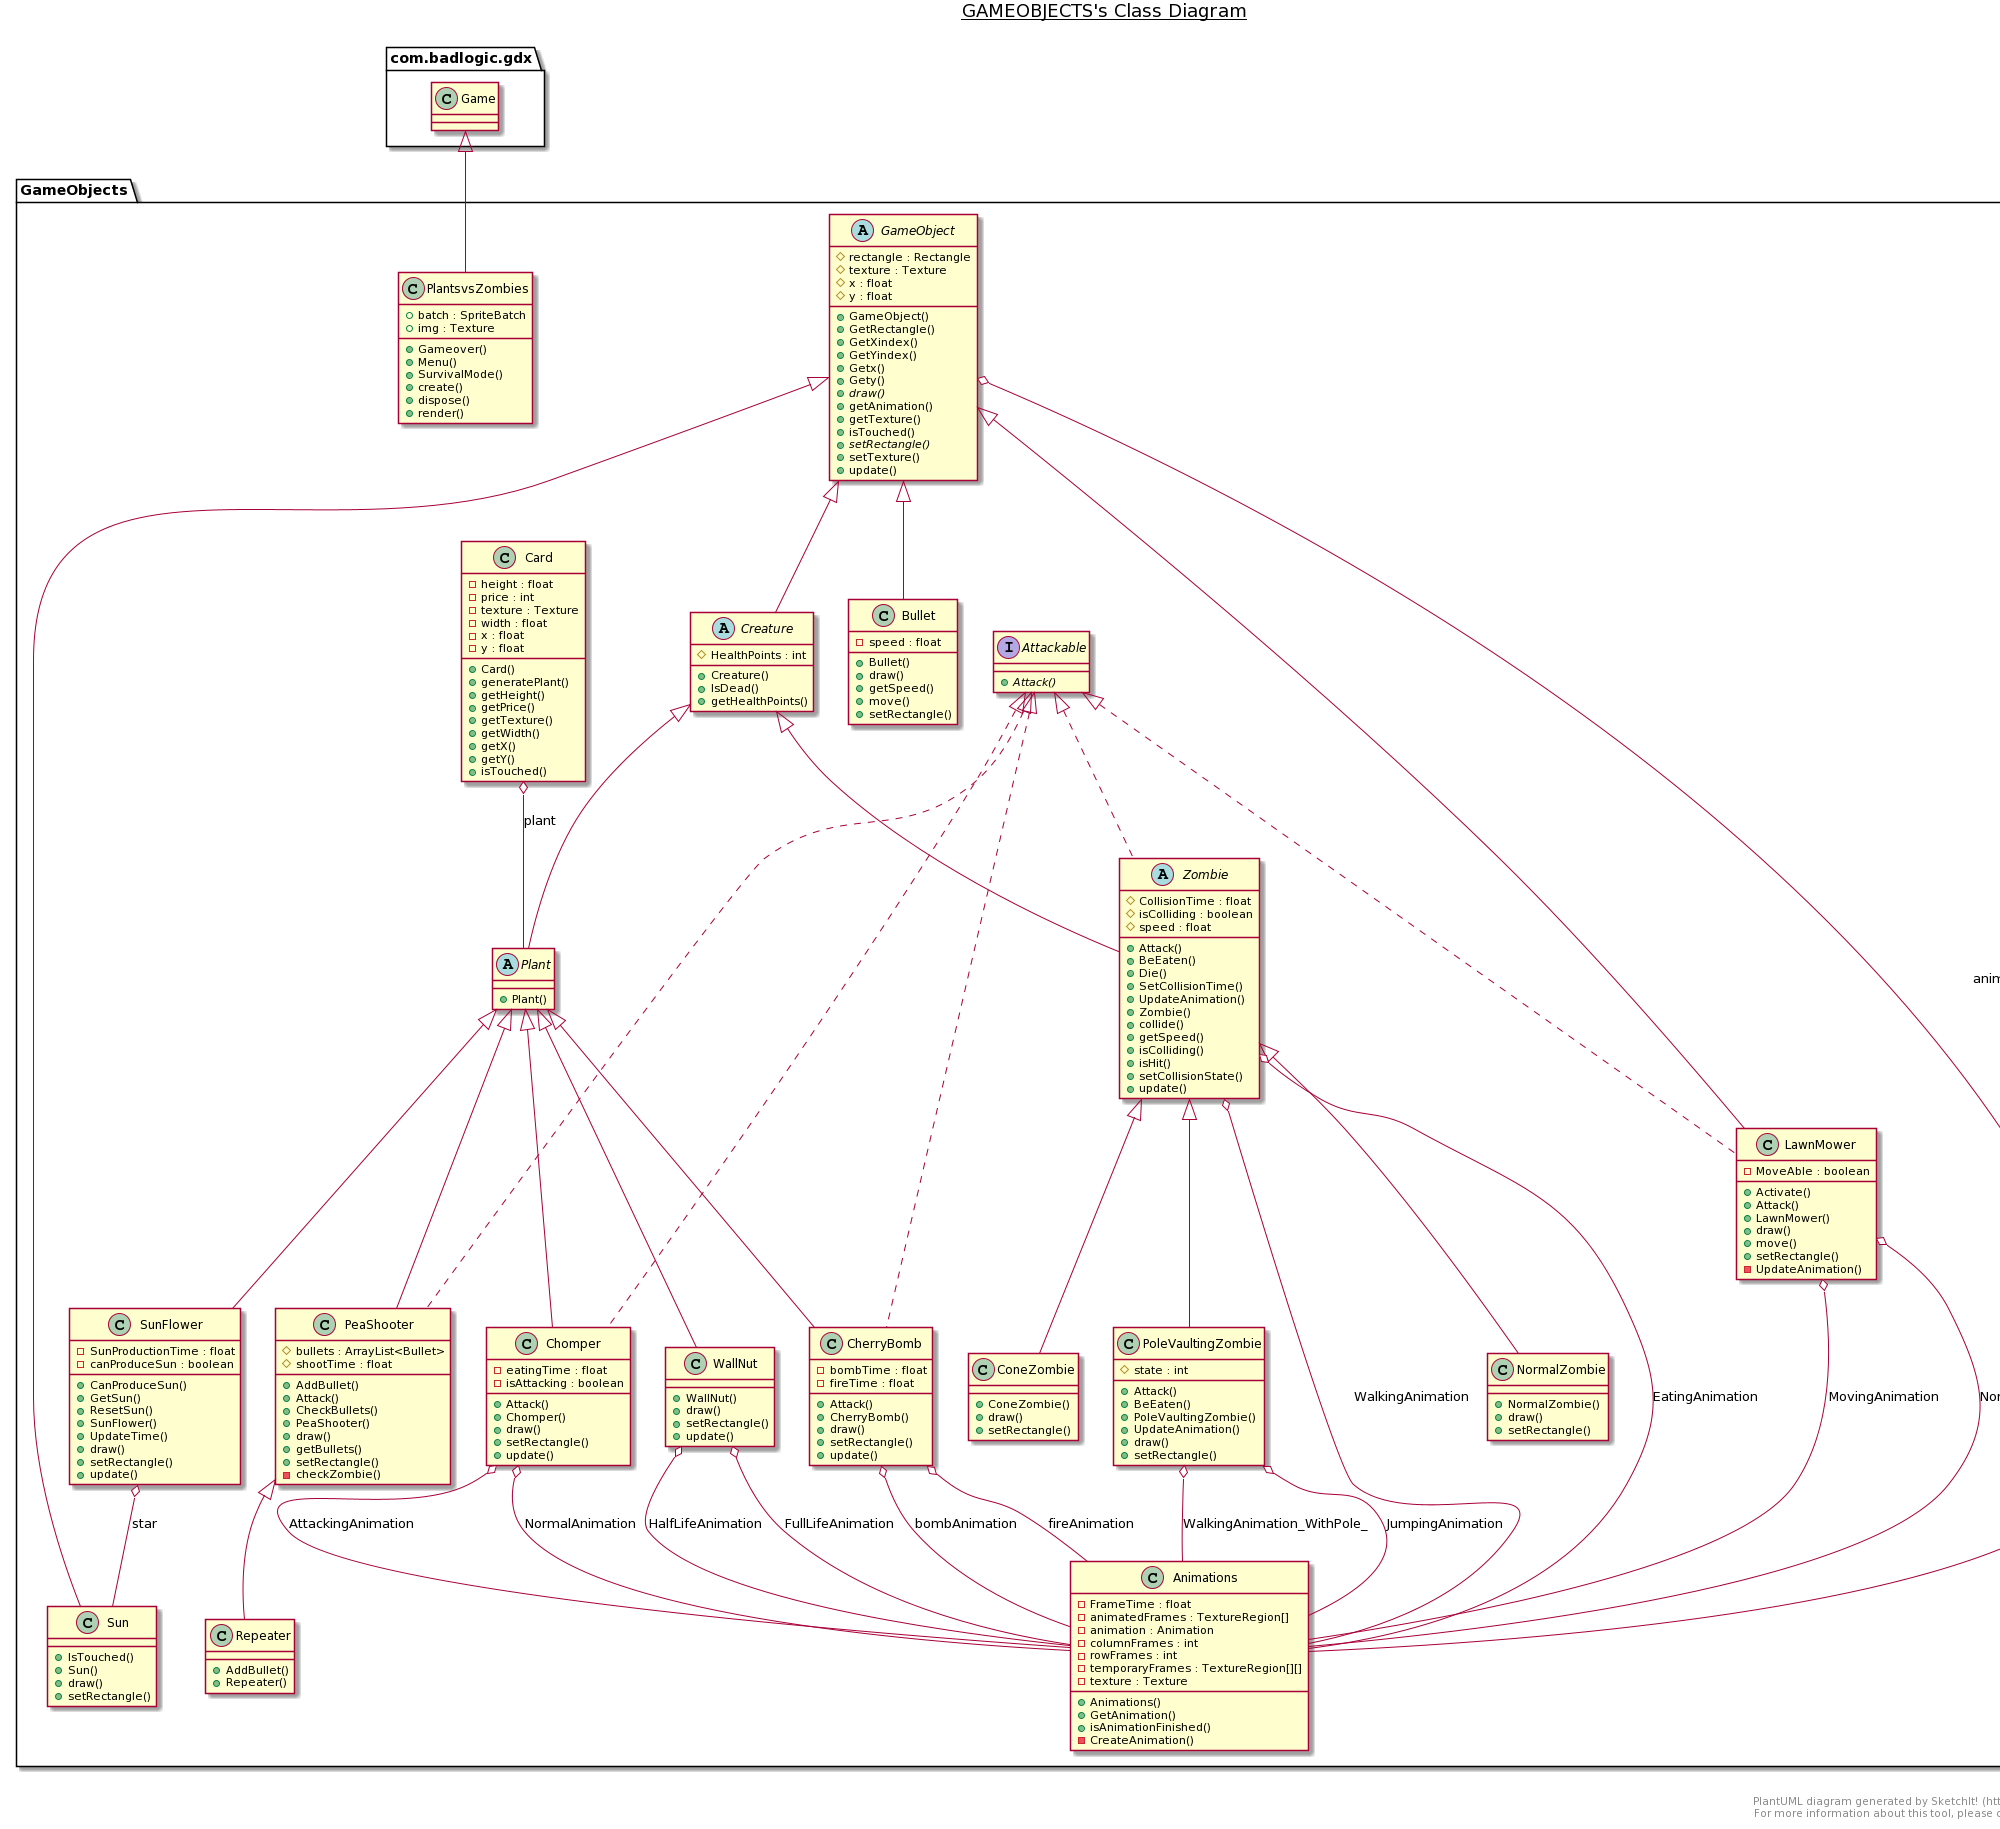

The diagram above was rendered by PlantUML. Its source (embedded in the PNG):
@startuml
title __GAMEOBJECTS's Class Diagram__\n

  namespace GameObjects {
    class GameObjects.Animations {
        - FrameTime : float
        - animatedFrames : TextureRegion[]
        - animation : Animation
        - columnFrames : int
        - rowFrames : int
        - temporaryFrames : TextureRegion[][]
        - texture : Texture
        + Animations()
        + GetAnimation()
        + isAnimationFinished()
        - CreateAnimation()
    }
  }
  

  namespace GameObjects {
    interface GameObjects.Attackable {
        {abstract} + Attack()
    }
  }
  

  namespace GameObjects {
    class GameObjects.Bullet {
        - speed : float
        + Bullet()
        + draw()
        + getSpeed()
        + move()
        + setRectangle()
    }
  }
  

  namespace GameObjects {
    class GameObjects.Card {
        - height : float
        - price : int
        - texture : Texture
        - width : float
        - x : float
        - y : float
        + Card()
        + generatePlant()
        + getHeight()
        + getPrice()
        + getTexture()
        + getWidth()
        + getX()
        + getY()
        + isTouched()
    }
  }
  

  namespace GameObjects {
    class GameObjects.CherryBomb {
        - bombTime : float
        - fireTime : float
        + Attack()
        + CherryBomb()
        + draw()
        + setRectangle()
        + update()
    }
  }
  

  namespace GameObjects {
    class GameObjects.Chomper {
        - eatingTime : float
        - isAttacking : boolean
        + Attack()
        + Chomper()
        + draw()
        + setRectangle()
        + update()
    }
  }
  

  namespace GameObjects {
    class GameObjects.ConeZombie {
        + ConeZombie()
        + draw()
        + setRectangle()
    }
  }
  

  namespace GameObjects {
    abstract class GameObjects.Creature {
        # HealthPoints : int
        + Creature()
        + IsDead()
        + getHealthPoints()
    }
  }
  

  namespace GameObjects {
    abstract class GameObjects.GameObject {
        # rectangle : Rectangle
        # texture : Texture
        # x : float
        # y : float
        + GameObject()
        + GetRectangle()
        + GetXindex()
        + GetYindex()
        + Getx()
        + Gety()
        {abstract} + draw()
        + getAnimation()
        + getTexture()
        + isTouched()
        {abstract} + setRectangle()
        + setTexture()
        + update()
    }
  }
  

  namespace GameObjects {
    class GameObjects.LawnMower {
        - MoveAble : boolean
        + Activate()
        + Attack()
        + LawnMower()
        + draw()
        + move()
        + setRectangle()
        - UpdateAnimation()
    }
  }
  

  namespace GameObjects {
    class GameObjects.NormalZombie {
        + NormalZombie()
        + draw()
        + setRectangle()
    }
  }
  

  namespace GameObjects {
    class GameObjects.PeaShooter {
        # bullets : ArrayList<Bullet>
        # shootTime : float
        + AddBullet()
        + Attack()
        + CheckBullets()
        + PeaShooter()
        + draw()
        + getBullets()
        + setRectangle()
        - checkZombie()
    }
  }
  

  namespace GameObjects {
    abstract class GameObjects.Plant {
        + Plant()
    }
  }
  

  namespace GameObjects {
    class GameObjects.PlantsvsZombies {
        + batch : SpriteBatch
        + img : Texture
        + Gameover()
        + Menu()
        + SurvivalMode()
        + create()
        + dispose()
        + render()
    }
  }
  

  namespace GameObjects {
    class GameObjects.PoleVaultingZombie {
        # state : int
        + Attack()
        + BeEaten()
        + PoleVaultingZombie()
        + UpdateAnimation()
        + draw()
        + setRectangle()
    }
  }
  

  namespace GameObjects {
    class GameObjects.Repeater {
        + AddBullet()
        + Repeater()
    }
  }
  

  namespace GameObjects {
    class GameObjects.Sun {
        + IsTouched()
        + Sun()
        + draw()
        + setRectangle()
    }
  }
  

  namespace GameObjects {
    class GameObjects.SunFlower {
        - SunProductionTime : float
        - canProduceSun : boolean
        + CanProduceSun()
        + GetSun()
        + ResetSun()
        + SunFlower()
        + UpdateTime()
        + draw()
        + setRectangle()
        + update()
    }
  }
  

  namespace GameObjects {
    class GameObjects.WallNut {
        + WallNut()
        + draw()
        + setRectangle()
        + update()
    }
  }
  

  namespace GameObjects {
    abstract class GameObjects.Zombie {
        # CollisionTime : float
        # isColliding : boolean
        # speed : float
        + Attack()
        + BeEaten()
        + Die()
        + SetCollisionTime()
        + UpdateAnimation()
        + Zombie()
        + collide()
        + getSpeed()
        + isColliding()
        + isHit()
        + setCollisionState()
        + update()
    }
  }
  

  GameObjects.Bullet -up-|> GameObjects.GameObject
  GameObjects.Card o-- GameObjects.Plant : plant
  GameObjects.CherryBomb .up.|> GameObjects.Attackable
  GameObjects.CherryBomb -up-|> GameObjects.Plant
  GameObjects.CherryBomb o-- GameObjects.Animations : bombAnimation
  GameObjects.CherryBomb o-- GameObjects.Animations : fireAnimation
  GameObjects.Chomper .up.|> GameObjects.Attackable
  GameObjects.Chomper -up-|> GameObjects.Plant
  GameObjects.Chomper o-- GameObjects.Animations : AttackingAnimation
  GameObjects.Chomper o-- GameObjects.Animations : NormalAnimation
  GameObjects.ConeZombie -up-|> GameObjects.Zombie
  GameObjects.Creature -up-|> GameObjects.GameObject
  GameObjects.GameObject o-- GameObjects.Animations : animation
  GameObjects.LawnMower .up.|> GameObjects.Attackable
  GameObjects.LawnMower -up-|> GameObjects.GameObject
  GameObjects.LawnMower o-- GameObjects.Animations : MovingAnimation
  GameObjects.LawnMower o-- GameObjects.Animations : NormalAnimation
  GameObjects.NormalZombie -up-|> GameObjects.Zombie
  GameObjects.PeaShooter .up.|> GameObjects.Attackable
  GameObjects.PeaShooter -up-|> GameObjects.Plant
  GameObjects.Plant -up-|> GameObjects.Creature
  GameObjects.PlantsvsZombies -up-|> com.badlogic.gdx.Game
  GameObjects.PoleVaultingZombie -up-|> GameObjects.Zombie
  GameObjects.PoleVaultingZombie o-- GameObjects.Animations : JumpingAnimation
  GameObjects.PoleVaultingZombie o-- GameObjects.Animations : WalkingAnimation_WithPole_
  GameObjects.Repeater -up-|> GameObjects.PeaShooter
  GameObjects.Sun -up-|> GameObjects.GameObject
  GameObjects.SunFlower -up-|> GameObjects.Plant
  GameObjects.SunFlower o-- GameObjects.Sun : star
  GameObjects.WallNut -up-|> GameObjects.Plant
  GameObjects.WallNut o-- GameObjects.Animations : FullLifeAnimation
  GameObjects.WallNut o-- GameObjects.Animations : HalfLifeAnimation
  GameObjects.Zombie .up.|> GameObjects.Attackable
  GameObjects.Zombie -up-|> GameObjects.Creature
  GameObjects.Zombie o-- GameObjects.Animations : EatingAnimation
  GameObjects.Zombie o-- GameObjects.Animations : WalkingAnimation


right footer


PlantUML diagram generated by SketchIt! (https://bitbucket.org/pmesmeur/sketch.it)
For more information about this tool, please contact philippe.mesmeur@gmail.com
endfooter
@enduml